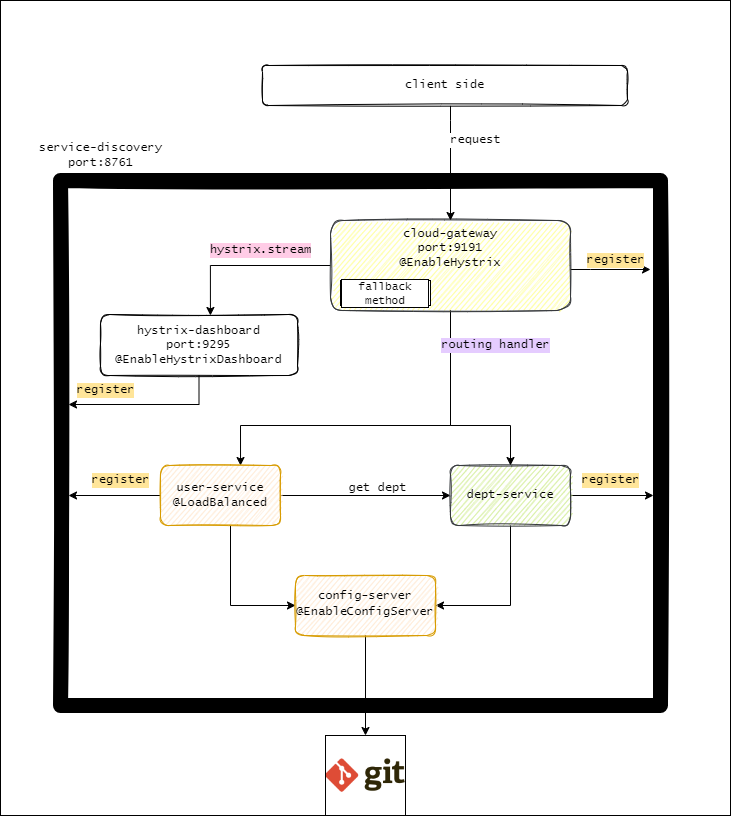

The diagram above was exported from draw.io. Its source (the exported page's mxGraphModel, read from the mxfile embedded in the PNG):
<mxGraphModel dx="1422" dy="705" grid="1" gridSize="10" guides="1" tooltips="1" connect="1" arrows="1" fold="1" page="1" pageScale="1" pageWidth="850" pageHeight="1100" math="0" shadow="0">
  <root>
    <mxCell id="0" />
    <mxCell id="1" parent="0" />
    <mxCell id="QHgsO6lb_yK1QyHAFpad-5" value="" style="rounded=0;whiteSpace=wrap;html=1;labelBackgroundColor=default;strokeWidth=1;fillStyle=solid;fillColor=#FFFFFF;labelBorderColor=default;fontFamily=Lucida Console;" parent="1" vertex="1">
      <mxGeometry x="70" y="175" width="730" height="815" as="geometry" />
    </mxCell>
    <mxCell id="egrs4tiRNfPe-cY4wMQi-3" value="" style="rounded=0;whiteSpace=wrap;html=1;fillStyle=auto;sketch=1;glass=0;strokeWidth=15;fontFamily=Lucida Console;" parent="1" vertex="1">
      <mxGeometry x="130" y="355" width="600" height="525" as="geometry" />
    </mxCell>
    <mxCell id="egrs4tiRNfPe-cY4wMQi-10" value="get dept" style="text;html=1;align=center;verticalAlign=middle;resizable=0;points=[];autosize=1;strokeColor=none;fillColor=none;fontFamily=Lucida Console;" parent="1" vertex="1">
      <mxGeometry x="407" y="648" width="80" height="30" as="geometry" />
    </mxCell>
    <mxCell id="egrs4tiRNfPe-cY4wMQi-22" value="" style="edgeStyle=orthogonalEdgeStyle;rounded=0;orthogonalLoop=1;jettySize=auto;html=1;fontFamily=Lucida Console;" parent="1" source="egrs4tiRNfPe-cY4wMQi-18" target="egrs4tiRNfPe-cY4wMQi-20" edge="1">
      <mxGeometry relative="1" as="geometry" />
    </mxCell>
    <mxCell id="7kKSXr_9rSva4Pn599E9-5" style="edgeStyle=orthogonalEdgeStyle;rounded=0;orthogonalLoop=1;jettySize=auto;html=1;fontFamily=Lucida Console;fontSize=12;fontColor=default;" edge="1" parent="1" source="egrs4tiRNfPe-cY4wMQi-20">
      <mxGeometry relative="1" as="geometry">
        <mxPoint x="723" y="670" as="targetPoint" />
      </mxGeometry>
    </mxCell>
    <mxCell id="7kKSXr_9rSva4Pn599E9-7" style="edgeStyle=orthogonalEdgeStyle;rounded=0;orthogonalLoop=1;jettySize=auto;html=1;entryX=1;entryY=0.5;entryDx=0;entryDy=0;fontFamily=Lucida Console;fontSize=12;fontColor=default;" edge="1" parent="1" source="egrs4tiRNfPe-cY4wMQi-20" target="7kKSXr_9rSva4Pn599E9-1">
      <mxGeometry relative="1" as="geometry">
        <Array as="points">
          <mxPoint x="580" y="780" />
        </Array>
      </mxGeometry>
    </mxCell>
    <mxCell id="egrs4tiRNfPe-cY4wMQi-20" value="dept-service" style="rounded=1;whiteSpace=wrap;html=1;sketch=1;fillColor=#cdeb8b;strokeColor=#36393d;fontFamily=Lucida Console;" parent="1" vertex="1">
      <mxGeometry x="520" y="640" width="120" height="60" as="geometry" />
    </mxCell>
    <mxCell id="egrs4tiRNfPe-cY4wMQi-31" style="edgeStyle=orthogonalEdgeStyle;rounded=0;orthogonalLoop=1;jettySize=auto;html=1;entryX=0.667;entryY=0;entryDx=0;entryDy=0;entryPerimeter=0;fontFamily=Lucida Console;" parent="1" source="egrs4tiRNfPe-cY4wMQi-23" target="egrs4tiRNfPe-cY4wMQi-18" edge="1">
      <mxGeometry relative="1" as="geometry">
        <Array as="points">
          <mxPoint x="520" y="600" />
          <mxPoint x="310" y="600" />
        </Array>
      </mxGeometry>
    </mxCell>
    <mxCell id="egrs4tiRNfPe-cY4wMQi-32" style="edgeStyle=orthogonalEdgeStyle;rounded=0;orthogonalLoop=1;jettySize=auto;html=1;entryX=0.5;entryY=0;entryDx=0;entryDy=0;fontFamily=Lucida Console;" parent="1" source="egrs4tiRNfPe-cY4wMQi-23" target="egrs4tiRNfPe-cY4wMQi-20" edge="1">
      <mxGeometry relative="1" as="geometry">
        <Array as="points">
          <mxPoint x="520" y="600" />
          <mxPoint x="580" y="600" />
        </Array>
      </mxGeometry>
    </mxCell>
    <mxCell id="QHgsO6lb_yK1QyHAFpad-11" style="edgeStyle=orthogonalEdgeStyle;rounded=0;orthogonalLoop=1;jettySize=auto;html=1;fontSize=10;fontColor=default;fontFamily=Lucida Console;" parent="1" source="egrs4tiRNfPe-cY4wMQi-23" edge="1">
      <mxGeometry relative="1" as="geometry">
        <mxPoint x="720" y="444" as="targetPoint" />
        <Array as="points">
          <mxPoint x="660" y="444" />
          <mxPoint x="660" y="444" />
        </Array>
      </mxGeometry>
    </mxCell>
    <mxCell id="QHgsO6lb_yK1QyHAFpad-12" style="edgeStyle=orthogonalEdgeStyle;rounded=0;orthogonalLoop=1;jettySize=auto;html=1;entryX=0.558;entryY=0.016;entryDx=0;entryDy=0;entryPerimeter=0;fontSize=10;fontColor=default;fontFamily=Lucida Console;" parent="1" source="egrs4tiRNfPe-cY4wMQi-23" target="QHgsO6lb_yK1QyHAFpad-1" edge="1">
      <mxGeometry relative="1" as="geometry" />
    </mxCell>
    <mxCell id="egrs4tiRNfPe-cY4wMQi-23" value="&lt;div&gt;cloud-gateway &lt;br&gt;&lt;/div&gt;&lt;div&gt;port:9191&lt;/div&gt;&lt;div&gt;@EnableHystrix&lt;br&gt;&lt;/div&gt;" style="rounded=1;whiteSpace=wrap;html=1;fillColor=#ffff88;strokeColor=#36393d;sketch=1;horizontal=1;verticalAlign=top;fontFamily=Lucida Console;" parent="1" vertex="1">
      <mxGeometry x="400" y="395" width="240" height="90" as="geometry" />
    </mxCell>
    <mxCell id="egrs4tiRNfPe-cY4wMQi-29" style="edgeStyle=orthogonalEdgeStyle;rounded=0;orthogonalLoop=1;jettySize=auto;html=1;entryX=0.5;entryY=0;entryDx=0;entryDy=0;fontFamily=Lucida Console;" parent="1" source="egrs4tiRNfPe-cY4wMQi-26" target="egrs4tiRNfPe-cY4wMQi-23" edge="1">
      <mxGeometry relative="1" as="geometry">
        <Array as="points">
          <mxPoint x="520" y="295" />
          <mxPoint x="520" y="295" />
        </Array>
      </mxGeometry>
    </mxCell>
    <mxCell id="egrs4tiRNfPe-cY4wMQi-26" value="client side" style="rounded=1;whiteSpace=wrap;html=1;sketch=1;fontFamily=Lucida Console;" parent="1" vertex="1">
      <mxGeometry x="332" y="240" width="365" height="40" as="geometry" />
    </mxCell>
    <mxCell id="egrs4tiRNfPe-cY4wMQi-30" value="&lt;div&gt;service-discovery &lt;br&gt;&lt;/div&gt;&lt;div&gt;port:8761&lt;/div&gt;" style="text;html=1;align=center;verticalAlign=middle;resizable=0;points=[];autosize=1;labelBackgroundColor=default;fontFamily=Lucida Console;" parent="1" vertex="1">
      <mxGeometry x="95" y="310" width="150" height="40" as="geometry" />
    </mxCell>
    <mxCell id="7kKSXr_9rSva4Pn599E9-4" style="edgeStyle=orthogonalEdgeStyle;rounded=0;orthogonalLoop=1;jettySize=auto;html=1;fontFamily=Lucida Console;fontSize=12;fontColor=default;" edge="1" parent="1" source="egrs4tiRNfPe-cY4wMQi-18">
      <mxGeometry relative="1" as="geometry">
        <mxPoint x="138" y="670" as="targetPoint" />
      </mxGeometry>
    </mxCell>
    <mxCell id="7kKSXr_9rSva4Pn599E9-6" style="edgeStyle=orthogonalEdgeStyle;rounded=0;orthogonalLoop=1;jettySize=auto;html=1;entryX=0;entryY=0.5;entryDx=0;entryDy=0;fontFamily=Lucida Console;fontSize=12;fontColor=default;" edge="1" parent="1" source="egrs4tiRNfPe-cY4wMQi-18" target="7kKSXr_9rSva4Pn599E9-1">
      <mxGeometry relative="1" as="geometry">
        <Array as="points">
          <mxPoint x="300" y="780" />
        </Array>
      </mxGeometry>
    </mxCell>
    <mxCell id="egrs4tiRNfPe-cY4wMQi-18" value="&lt;div&gt;user-service&lt;/div&gt;@LoadBalanced" style="rounded=1;whiteSpace=wrap;html=1;sketch=1;fillColor=#ffe6cc;strokeColor=#d79b00;fontFamily=Lucida Console;" parent="1" vertex="1">
      <mxGeometry x="230" y="640" width="120" height="60" as="geometry" />
    </mxCell>
    <mxCell id="egrs4tiRNfPe-cY4wMQi-42" value="register" style="text;html=1;align=center;verticalAlign=middle;resizable=0;points=[];autosize=1;strokeColor=none;fillColor=none;labelBackgroundColor=#FFE599;fontFamily=Lucida Console;" parent="1" vertex="1">
      <mxGeometry x="150" y="640" width="80" height="30" as="geometry" />
    </mxCell>
    <mxCell id="egrs4tiRNfPe-cY4wMQi-43" value="register" style="text;html=1;align=center;verticalAlign=middle;resizable=0;points=[];autosize=1;strokeColor=none;fillColor=none;labelBackgroundColor=#FFE599;fontFamily=Lucida Console;" parent="1" vertex="1">
      <mxGeometry x="640" y="640" width="80" height="30" as="geometry" />
    </mxCell>
    <mxCell id="egrs4tiRNfPe-cY4wMQi-44" value="request" style="text;html=1;align=center;verticalAlign=middle;resizable=0;points=[];autosize=1;strokeColor=none;fillColor=none;labelBackgroundColor=default;fontFamily=Lucida Console;" parent="1" vertex="1">
      <mxGeometry x="510" y="300" width="70" height="30" as="geometry" />
    </mxCell>
    <mxCell id="QHgsO6lb_yK1QyHAFpad-8" style="edgeStyle=orthogonalEdgeStyle;rounded=0;orthogonalLoop=1;jettySize=auto;html=1;fontSize=10;fontColor=default;exitX=0.5;exitY=1;exitDx=0;exitDy=0;fontFamily=Lucida Console;" parent="1" source="QHgsO6lb_yK1QyHAFpad-1" edge="1">
      <mxGeometry relative="1" as="geometry">
        <mxPoint x="138" y="579" as="targetPoint" />
        <Array as="points">
          <mxPoint x="269" y="579" />
        </Array>
      </mxGeometry>
    </mxCell>
    <mxCell id="QHgsO6lb_yK1QyHAFpad-1" value="&lt;div&gt;hystrix-dashboard&lt;/div&gt;&lt;div&gt;port:9295&lt;span style=&quot;&quot;&gt;&lt;br&gt;&lt;/span&gt;&lt;/div&gt;&lt;div&gt;&lt;span style=&quot;&quot;&gt;@EnableHystrixDashboard&lt;/span&gt;&lt;/div&gt;" style="rounded=1;whiteSpace=wrap;html=1;sketch=1;fillColor=default;fontColor=default;labelBackgroundColor=default;fontFamily=Lucida Console;" parent="1" vertex="1">
      <mxGeometry x="170" y="489" width="197" height="61" as="geometry" />
    </mxCell>
    <mxCell id="QHgsO6lb_yK1QyHAFpad-3" value="register" style="text;html=1;align=center;verticalAlign=middle;resizable=0;points=[];autosize=1;strokeColor=none;fillColor=none;labelBackgroundColor=#FFE599;fontFamily=Lucida Console;" parent="1" vertex="1">
      <mxGeometry x="135" y="550" width="80" height="30" as="geometry" />
    </mxCell>
    <mxCell id="QHgsO6lb_yK1QyHAFpad-4" value="routing handler" style="text;html=1;align=center;verticalAlign=middle;resizable=0;points=[];autosize=1;labelBackgroundColor=#E5CCFF;fontFamily=Lucida Console;" parent="1" vertex="1">
      <mxGeometry x="500" y="505" width="130" height="30" as="geometry" />
    </mxCell>
    <mxCell id="QHgsO6lb_yK1QyHAFpad-6" value="fallback method" style="rounded=0;whiteSpace=wrap;html=1;labelBackgroundColor=default;labelBorderColor=default;fillStyle=solid;fontColor=default;strokeWidth=1;fillColor=#FFFFFF;fontSize=11;fontFamily=Lucida Console;" parent="1" vertex="1">
      <mxGeometry x="410" y="455" width="90" height="25" as="geometry" />
    </mxCell>
    <mxCell id="egrs4tiRNfPe-cY4wMQi-46" value="register" style="text;html=1;align=center;verticalAlign=middle;resizable=0;points=[];autosize=1;strokeColor=none;fillColor=none;labelBackgroundColor=#FFE599;fontFamily=Lucida Console;" parent="1" vertex="1">
      <mxGeometry x="645" y="420" width="80" height="30" as="geometry" />
    </mxCell>
    <mxCell id="QHgsO6lb_yK1QyHAFpad-13" value="hystrix.stream" style="text;html=1;align=center;verticalAlign=middle;resizable=0;points=[];autosize=1;strokeColor=none;fillColor=none;fontSize=12;fontColor=default;labelBackgroundColor=#FFCCE6;fontFamily=Lucida Console;" parent="1" vertex="1">
      <mxGeometry x="270" y="410" width="120" height="30" as="geometry" />
    </mxCell>
    <mxCell id="7kKSXr_9rSva4Pn599E9-10" style="edgeStyle=orthogonalEdgeStyle;rounded=0;orthogonalLoop=1;jettySize=auto;html=1;fontFamily=Lucida Console;fontSize=12;fontColor=default;" edge="1" parent="1" source="7kKSXr_9rSva4Pn599E9-1" target="7kKSXr_9rSva4Pn599E9-9">
      <mxGeometry relative="1" as="geometry" />
    </mxCell>
    <mxCell id="7kKSXr_9rSva4Pn599E9-1" value="&lt;div style=&quot;font-size: 12px;&quot;&gt;config-server&lt;div style=&quot;font-size: 12px; line-height: 19px;&quot;&gt;@&lt;span style=&quot;font-size: 12px;&quot;&gt;EnableConfigServer&lt;/span&gt;&lt;/div&gt;&lt;/div&gt;" style="rounded=1;whiteSpace=wrap;html=1;sketch=1;fillColor=#ffe6cc;strokeColor=#d79b00;fontColor=default;labelBackgroundColor=none;fontSize=12;fontFamily=Lucida Console;" vertex="1" parent="1">
      <mxGeometry x="365" y="750" width="140" height="60" as="geometry" />
    </mxCell>
    <mxCell id="7kKSXr_9rSva4Pn599E9-9" value="" style="shape=image;verticalLabelPosition=bottom;labelBackgroundColor=default;verticalAlign=top;aspect=fixed;imageAspect=0;image=data:image/webp,(base64 omitted: 3748 chars);labelBorderColor=none;imageBorder=default;" vertex="1" parent="1">
      <mxGeometry x="395" y="910" width="80" height="80" as="geometry" />
    </mxCell>
  </root>
</mxGraphModel>